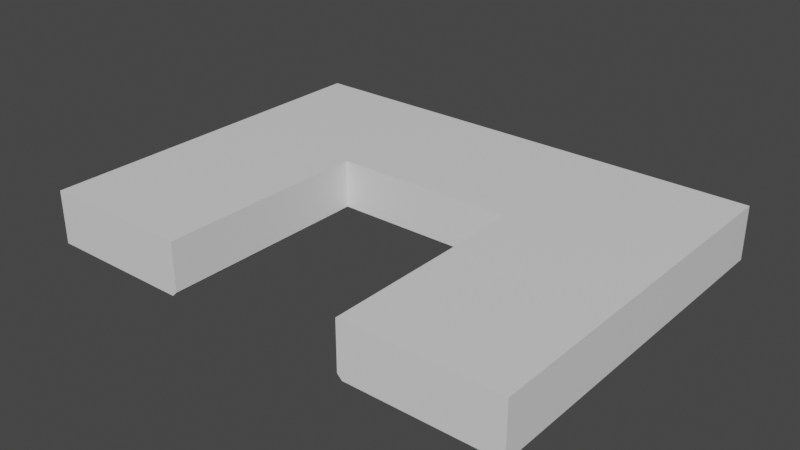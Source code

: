 # Source: Border.blend  (saved by Blender 3.6.11; exported with 4.5.12 LTS)
import bpy
from mathutils import Matrix  # noqa: F401  (used for matrix-valued properties, if any)

bpy.ops.wm.read_factory_settings(use_empty=True)
scene = bpy.context.scene
scene.name = 'Scene'

# ---- collections
col_collection = bpy.data.collections.new('Collection'); scene.collection.children.link(col_collection)

# ---- materials (node trees are filled in below, after node groups)
mat_material = bpy.data.materials.new('Material')
mat_material.alpha_threshold = 0.0
mat_material.use_transparent_shadow = False
mat_material.roughness = 0.5
mat_material.line_color = (0.0, 0.0, 0.0, 1.0)
mat_material_001 = bpy.data.materials.new('Material.001')
mat_material_001.use_transparent_shadow = False
mat_material_002 = bpy.data.materials.new('Material.002')
mat_material_002.use_transparent_shadow = False

# ---- material node trees
mat_material.use_nodes = True; mat_material.node_tree.nodes.clear()
_N = mat_material.node_tree.nodes; _L = mat_material.node_tree.links
n0 = _N.new('ShaderNodeOutputMaterial'); n0.name = 'Material Output'; n0.location = (300, 300)
n1 = _N.new('ShaderNodeBsdfPrincipled'); n1.name = 'Principled BSDF'; n1.location = (10, 300)
n1.distribution = 'GGX'
n1.subsurface_method = 'RANDOM_WALK_SKIN'
n1.inputs[3].default_value = 1.45
n1.inputs[27].default_value = (0.0, 0.0, 0.0, 1.0)
n1.inputs[28].default_value = 1.0
_L.new(n1.outputs[0], n0.inputs[0])
n0.is_active_output = True
mat_material_001.use_nodes = True; mat_material_001.node_tree.nodes.clear()
_N = mat_material_001.node_tree.nodes; _L = mat_material_001.node_tree.links
n0 = _N.new('ShaderNodeBsdfPrincipled'); n0.name = 'Principled BSDF'; n0.location = (10, 300)
n0.distribution = 'GGX'
n0.subsurface_method = 'RANDOM_WALK_SKIN'
n0.inputs[3].default_value = 1.45
n0.inputs[27].default_value = (0.0, 0.0, 0.0, 1.0)
n0.inputs[28].default_value = 1.0
n1 = _N.new('ShaderNodeOutputMaterial'); n1.name = 'Material Output'; n1.location = (300, 300)
_L.new(n0.outputs[0], n1.inputs[0])
n1.is_active_output = True
mat_material_002.use_nodes = True; mat_material_002.node_tree.nodes.clear()
_N = mat_material_002.node_tree.nodes; _L = mat_material_002.node_tree.links
n0 = _N.new('ShaderNodeBsdfPrincipled'); n0.name = 'Principled BSDF'; n0.location = (10, 300)
n0.distribution = 'GGX'
n0.subsurface_method = 'RANDOM_WALK_SKIN'
n0.inputs[3].default_value = 1.45
n0.inputs[27].default_value = (0.0, 0.0, 0.0, 1.0)
n0.inputs[28].default_value = 1.0
n1 = _N.new('ShaderNodeOutputMaterial'); n1.name = 'Material Output'; n1.location = (300, 300)
_L.new(n0.outputs[0], n1.inputs[0])
n1.is_active_output = True

# ---- world
world_world = bpy.data.worlds.new('World'); scene.world = world_world
world_world.use_nodes = True; world_world.node_tree.nodes.clear()
_N = world_world.node_tree.nodes; _L = world_world.node_tree.links
n0 = _N.new('ShaderNodeOutputWorld'); n0.name = 'World Output'; n0.location = (300, 300)
n1 = _N.new('ShaderNodeBackground'); n1.name = 'Background'; n1.location = (10, 300)
n1.inputs[0].default_value = (0.05088, 0.05088, 0.05088, 1.0)
_L.new(n1.outputs[0], n0.inputs[0])
n0.is_active_output = True
world_world.color = (0.05088, 0.05088, 0.05088)
world_world.use_sun_shadow = False
world_world.sun_shadow_jitter_overblur = 0.0

# ---- meshes
me_cube = bpy.data.meshes.new('Cube')
me_cube.from_pydata([(-6.0, 5.5, 2.5), (-6.0, -8.5, 2.5), (-16.0, 15.5, 2.5), (-16.0, -8.5, 2.5), (0.0, 15.5, 2.5), (6.0, 5.5, 2.5), (0.0, 5.5, 2.5), (6.0, -8.5, 2.5), (16.0, 15.5, 2.5), (16.0, -8.5, 2.5), (0.0, 15.5, -1.0), (-16.0, -8.5, -1.0), (-16.0, 15.5, -1.0), (0.0, 5.5, -0.6793), (0.0, 5.821, -1.0), (-6.321, -8.5, -1.0), (-6.0, -8.5, -0.6793), (-6.0, 5.5, -0.6793), (-6.321, 5.821, -1.0), (16.0, -8.5, -1.0), (16.0, 15.5, -1.0), (6.321, -8.5, -1.0), (6.0, -8.5, -0.6793), (6.0, 5.5, -0.6793), (6.321, 5.821, -1.0)], [], [(2, 3, 1, 0), (12, 18, 15, 11), (9, 19, 20, 8), (0, 6, 4, 2), (20, 19, 21, 24), (6, 13, 23, 5), (3, 2, 12, 11), (5, 8, 4, 6), (0, 1, 16, 17), (6, 0, 17, 13), (2, 4, 10, 12), (8, 5, 7, 9), (24, 14, 10, 20), (13, 17, 18, 14), (5, 23, 22, 7), (15, 18, 17, 16), (18, 12, 10, 14), (9, 7, 22, 21, 19), (13, 14, 24, 23), (21, 22, 23, 24), (8, 20, 10, 4), (3, 11, 15, 16, 1)])
me_cube.polygons.foreach_set('use_smooth', [True] * 22)
_uv = me_cube.uv_layers.new(name='UVMap')
_uv.uv.foreach_set('vector', [0.125, 0.5, 0.125, 0.75, 0.375, 0.75, 0.375, 0.5, 0.125, 0.5, 0.3439, 0.5, 0.3439, 0.75, 0.125, 0.75, 0.125, 0.75, 0.125, 0.75, 0.125, 0.5, 0.125, 0.5, 0.375, 0.5, 0.375, 0.5, 0.125, 0.5, 0.125, 0.5, 0.125, 0.5, 0.125, 0.75, 0.3439, 0.75, 0.3439, 0.5, 0.375, 0.5, 0.375, 0.5, 0.375, 0.5, 0.375, 0.5, 0.125, 0.75, 0.125, 0.5, 0.125, 0.5, 0.125, 0.75, 0.375, 0.5, 0.125, 0.5, 0.125, 0.5, 0.375, 0.5, 0.375, 0.5, 0.375, 0.75, 0.375, 0.75, 0.375, 0.5, 0.375, 0.5, 0.375, 0.5, 0.375, 0.5, 0.375, 0.5, 0.125, 0.5, 0.125, 0.5, 0.125, 0.5, 0.125, 0.5, 0.125, 0.5, 0.375, 0.5, 0.375, 0.75, 0.125, 0.75, 0.3439, 0.5, 0.3439, 0.5, 0.125, 0.5, 0.125, 0.5, 0.375, 0.5, 0.375, 0.5, 0.367, 0.5, 0.367, 0.5, 0.375, 0.5, 0.375, 0.5, 0.375, 0.75, 0.375, 0.75, 0.367, 0.75, 0.367, 0.5, 0.375, 0.5, 0.375, 0.75, 0.3439, 0.5, 0.125, 0.5, 0.125, 0.5, 0.3439, 0.5, 0.125, 0.75, 0.375, 0.75, 0.375, 0.75, 0.3439, 0.75, 0.125, 0.75, 0.375, 0.5, 0.367, 0.5, 0.367, 0.5, 0.375, 0.5, 0.367, 0.75, 0.375, 0.75, 0.375, 0.5, 0.367, 0.5, 0.125, 0.5, 0.125, 0.5, 0.125, 0.5, 0.125, 0.5, 0.125, 0.75, 0.125, 0.75, 0.3439, 0.75, 0.375, 0.75, 0.375, 0.75])
me_cube.materials.append(mat_material)
me_cube.materials.append(mat_material_001)
me_cube.materials.append(mat_material_002)
me_cube.use_mirror_vertex_groups = False
me_cube.update()

# ---- objects
ob_cube = bpy.data.objects.new('Cube', me_cube)

# ---- transforms, parenting, visibility, modifiers, constraints
ob_cube.location = (0.0, 0.0, 0.0)
ob_cube.lock_rotations_4d = False
ob_cube.empty_display_type = 'ARROWS'
ob_cube.lineart.crease_threshold = 0.0
_m = ob_cube.modifiers.new('EdgeSplit', 'EDGE_SPLIT')
_m.split_angle = 0.7575

# ---- collection membership
col_collection.objects.link(ob_cube)

# ---- scene / render settings (as saved in the file)
scene.frame_start = 1; scene.frame_end = 250; scene.frame_set(1)
scene.render.engine = 'BLENDER_EEVEE_NEXT'
scene.cycles.sampling_pattern = 'TABULATED_SOBOL'
scene.view_settings.view_transform = 'Filmic'
bpy.context.view_layer.update()

# ---- added for rendering (the .blend has no active camera and no usable light): camera, sun
cam_auto = bpy.data.cameras.new('AutoCamera')
cam_auto.lens = 50.0
cam_auto.sensor_width = 36.0
cam_auto.clip_end = 1000.0
ob_auto_camera = bpy.data.objects.new('AutoCamera', cam_auto)
scene.collection.objects.link(ob_auto_camera)
ob_auto_camera.location = (37.1504, -41.0805, 30.4703)
ob_auto_camera.rotation_euler = (1.09748, -7.21219e-08, 0.694738)
scene.camera = ob_auto_camera
light_auto_sun = bpy.data.lights.new('AutoSun', 'SUN')
light_auto_sun.energy = 3.0
light_auto_sun.angle = 0.0523599
ob_auto_sun = bpy.data.objects.new('AutoSun', light_auto_sun)
scene.collection.objects.link(ob_auto_sun)
ob_auto_sun.rotation_euler = (0.872665, 0.174533, 0.523599)
bpy.context.view_layer.update()
